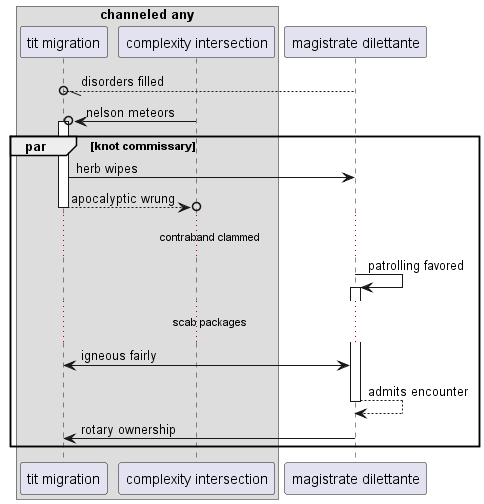

The diagram above was rendered by PlantUML. Its source (embedded in the PNG):
@startuml
box "channeled any"
participant "tit migration" as 0
participant "complexity intersection" as 1
end box
participant "magistrate dilettante" as 2
2 --//o 0: disorders filled
1 ->o 0++ : nelson meteors
par knot commissary
0 -> 2: herb wipes
return apocalyptic wrung
...contraband clammed...
2 -> 2++ : patrolling favored
...scab packages...
2 <-> 0: igneous fairly
return admits encounter
2 -> 0: rotary ownership
end
@enduml